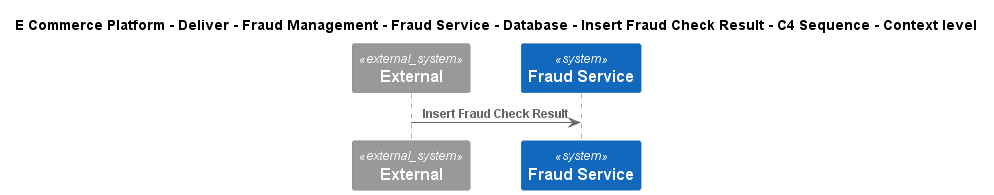

The diagram above was rendered by PlantUML. Its source (embedded in the PNG):
@startuml
!include ..\..\..\..\..\..\..\..\..\.c4s\C4_Sequence.puml
SHOW_FOOT_BOXES()

title E Commerce Platform - Deliver - Fraud Management - Fraud Service - Database - Insert Fraud Check Result - C4 Sequence - Context level

System_Ext(C4InterFlow.SoftwareSystems.ExternalSystem, "External", "")
System(ECommercePlatform.Deliver.FraudManagement.SoftwareSystems.FraudService, "Fraud Service", "")

Rel(C4InterFlow.SoftwareSystems.ExternalSystem, ECommercePlatform.Deliver.FraudManagement.SoftwareSystems.FraudService, "Insert Fraud Check Result")


@enduml